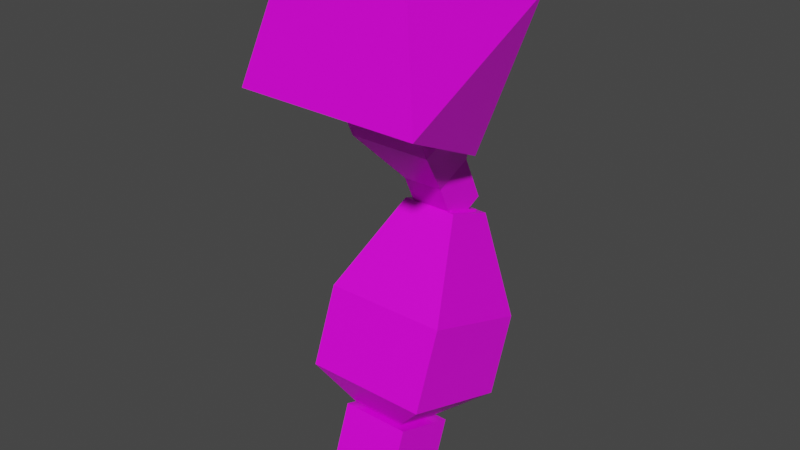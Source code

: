 # Source: mech_armr02.blend  (saved by Blender 2.92.15; exported with 4.5.12 LTS)
import bpy
from mathutils import Matrix  # noqa: F401  (used for matrix-valued properties, if any)

bpy.ops.wm.read_factory_settings(use_empty=True)
scene = bpy.context.scene
scene.name = 'Scene'

# ---- collections
col_armr02 = bpy.data.collections.new('armr02'); scene.collection.children.link(col_armr02)

# ---- images (referenced by path relative to the original .blend; pixels are not part of the script)
import os
ASSET_DIR = os.environ.get("B2B_ASSET_DIR", "")  # directory of the original .blend (textures are referenced by path, not embedded)
HERE = os.path.dirname(os.path.abspath(__file__))  # packed textures are extracted next to this script under _unpacked/

def load_image(name, relpath, width, height, colorspace="sRGB"):
    """Load a texture the original file referenced (path relative to the .blend, or extracted next to this script)."""
    p = next((c for c in (os.path.join(HERE, relpath), os.path.join(ASSET_DIR, relpath)) if relpath and os.path.exists(c)), "")
    if p:
        img = bpy.data.images.load(p, check_existing=True)
        img.name = name
    else:  # same state as the original file: an image datablock whose file is absent (Cycles renders it pink)
        img = bpy.data.images.new(name, width, height)
        img.source = "FILE"
        img.filepath = "//" + (relpath or name)
    img.colorspace_settings.name = colorspace
    return img
img_tex_armr02_png = load_image('tex_armr02.png', 'tex_armr02.png', 1024, 1024, 'sRGB')

# ---- materials (node trees are filled in below, after node groups)
mat_mat_armr = bpy.data.materials.new('mat_armr')
mat_mat_armr.alpha_threshold = 0.0
mat_mat_armr.use_backface_culling = True
mat_mat_armr.use_transparent_shadow = False
mat_mat_armr.line_color = (0.0, 0.0, 0.0, 1.0)
mat_mat_team = bpy.data.materials.new('mat_team')
mat_mat_team.use_backface_culling = True
mat_mat_team.use_transparent_shadow = False

# ---- material node trees
mat_mat_armr.use_nodes = True; mat_mat_armr.node_tree.nodes.clear()
_N = mat_mat_armr.node_tree.nodes; _L = mat_mat_armr.node_tree.links
n0 = _N.new('ShaderNodeOutputMaterial'); n0.name = 'Material Output'; n0.location = (300, 300)
n1 = _N.new('ShaderNodeBsdfPrincipled'); n1.name = 'Principled BSDF'; n1.location = (10, 300)
n1.distribution = 'GGX'
n1.subsurface_method = 'BURLEY'
n1.inputs[2].default_value = 0.4
n1.inputs[3].default_value = 1.45
n1.inputs[27].default_value = (0.0, 0.0, 0.0, 1.0)
n1.inputs[28].default_value = 1.0
n2 = _N.new('ShaderNodeTexImage'); n2.name = 'Image Texture.001'; n2.location = (-254, 300)
n2.image = img_tex_armr02_png
n2.interpolation = 'Closest'
_L.new(n1.outputs[0], n0.inputs[0])
_L.new(n2.outputs[0], n1.inputs[0])
n0.is_active_output = True
mat_mat_team.use_nodes = True; mat_mat_team.node_tree.nodes.clear()
_N = mat_mat_team.node_tree.nodes; _L = mat_mat_team.node_tree.links
n0 = _N.new('ShaderNodeBsdfPrincipled'); n0.name = 'Principled BSDF'; n0.location = (10, 300)
n0.distribution = 'GGX'
n0.subsurface_method = 'BURLEY'
n0.inputs[0].default_value = (0.8, 0.004458, 0.0, 1.0)
n0.inputs[3].default_value = 1.45
n0.inputs[27].default_value = (0.0, 0.0, 0.0, 1.0)
n0.inputs[28].default_value = 1.0
n1 = _N.new('ShaderNodeOutputMaterial'); n1.name = 'Material Output'; n1.location = (300, 300)
_L.new(n0.outputs[0], n1.inputs[0])
n1.is_active_output = True

# ---- world
world_world = bpy.data.worlds.new('World'); scene.world = world_world
world_world.use_nodes = True; world_world.node_tree.nodes.clear()
_N = world_world.node_tree.nodes; _L = world_world.node_tree.links
n0 = _N.new('ShaderNodeOutputWorld'); n0.name = 'World Output'; n0.location = (300, 300)
n1 = _N.new('ShaderNodeBackground'); n1.name = 'Background'; n1.location = (10, 300)
n1.inputs[0].default_value = (0.05088, 0.05088, 0.05088, 1.0)
_L.new(n1.outputs[0], n0.inputs[0])
n0.is_active_output = True
world_world.color = (0.05088, 0.05088, 0.05088)
world_world.use_sun_shadow = False
world_world.sun_shadow_jitter_overblur = 0.0

# ---- meshes
me_arm = bpy.data.meshes.new('arm')
me_arm.from_pydata([(-0.1193, -0.02774, -0.6484), (-0.06117, -0.06099, -0.5817), (-0.1192, 0.06535, -0.6807), (-0.06114, 0.1451, -0.6532), (-0.2202, -0.0277, -0.6483), (-0.2796, -0.06092, -0.5814), (-0.2202, 0.06538, -0.6806), (-0.2795, 0.1452, -0.6529), (-0.06137, -0.01065, -0.4508), (-0.06134, 0.1954, -0.5223), (-0.2798, -0.01058, -0.4505), (-0.2797, 0.1955, -0.522), (-0.1212, 0.1037, -0.3125), (-0.1212, 0.1928, -0.3434), (-0.2193, 0.1037, -0.3123), (-0.2193, 0.1928, -0.3433), (-0.07157, 0.08905, -0.1924), (-0.008742, -0.1381, -0.08155), (-0.008805, 0.1511, 0.05556), (-0.2636, 0.08846, -0.191), (-0.3288, -0.1391, -0.0793), (-0.3289, 0.1501, 0.05781), (-0.074, -0.07642, 0.1673), (-0.266, -0.07701, 0.1686), (-0.1317, 0.05456, -0.6855), (-0.1317, -0.01474, -0.6603), (-0.2055, 0.05456, -0.6855), (-0.2055, -0.01474, -0.6603), (-0.1075, 0.03753, -0.8032), (-0.1075, -0.07735, -0.7614), (-0.2297, 0.03753, -0.8032), (-0.2297, -0.07735, -0.7614), (-0.09584, -0.0352, -0.0966), (-0.09584, 0.09671, -0.03509), (-0.2414, -0.0352, -0.0966), (-0.2414, 0.09671, -0.03509), (-0.09584, 0.001707, -0.1757), (-0.09584, 0.1336, -0.1142), (-0.2414, 0.001707, -0.1757), (-0.2414, 0.1336, -0.1142), (-0.1322, 0.08389, -0.2659), (-0.1322, 0.1498, -0.2351), (-0.205, 0.08389, -0.2659), (-0.205, 0.1498, -0.2351), (-0.205, 0.1868, -0.3143), (-0.205, 0.1208, -0.345), (-0.1322, 0.1868, -0.3143), (-0.1322, 0.1208, -0.345), (-0.09584, -0.08987, 0.02065), (-0.09584, 0.04203, 0.08216), (-0.2414, -0.08987, 0.02065), (-0.2414, 0.04203, 0.08216), (-0.1075, 0.07735, -0.6938), (-0.1075, -0.03753, -0.652), (-0.2297, 0.07735, -0.6938), (-0.2297, -0.03753, -0.652), (-0.1317, 0.1818, -0.336), (-0.1317, 0.1125, -0.3108), (-0.2055, 0.1818, -0.336), (-0.2055, 0.1125, -0.3108)], [], [(0, 2, 3, 1), (2, 6, 7, 3), (6, 4, 5, 7), (4, 0, 1, 5), (2, 0, 4, 6), (5, 10, 11, 7), (9, 13, 12, 8), (3, 9, 8, 1), (1, 8, 10, 5), (7, 11, 9, 3), (15, 14, 12, 13), (8, 12, 14, 10), (11, 15, 13, 9), (10, 14, 15, 11), (16, 18, 17), (16, 19, 21, 18), (19, 20, 21), (19, 16, 17, 20), (17, 22, 23, 20), (21, 23, 22, 18), (20, 23, 21), (18, 22, 17), (25, 57, 59, 27), (29, 31, 30, 28), (55, 31, 29, 53), (54, 30, 31, 55), (52, 28, 30, 54), (53, 29, 28, 52), (34, 50, 51, 35), (34, 38, 36, 32), (39, 43, 42, 38), (33, 37, 39, 35), (35, 39, 38, 34), (32, 36, 37, 33), (36, 40, 41, 37), (38, 42, 40, 36), (37, 41, 43, 39), (41, 46, 44, 43), (42, 45, 47, 40), (43, 44, 45, 42), (40, 47, 46, 41), (49, 51, 50, 48), (33, 49, 48, 32), (32, 48, 50, 34), (35, 51, 49, 33), (25, 53, 52, 24), (26, 54, 55, 27), (24, 52, 54, 26), (27, 55, 53, 25), (57, 56, 58, 59), (27, 59, 58, 26), (26, 58, 56, 24), (24, 56, 57, 25)])
me_arm.polygons.foreach_set('material_index', [0, 0, 0, 0, 0, 0, 0, 0, 0, 0, 0, 0, 0, 0, 0, 0, 0, 0, 0, 0, 1, 0, 0, 0, 0, 0, 0, 0, 0, 0, 0, 0, 0, 0, 0, 0, 0, 0, 0, 0, 0, 0, 0, 0, 0, 0, 0, 0, 0, 0, 0, 0, 0])
_uv = me_arm.uv_layers.new(name='UVMap')
_uv.uv.foreach_set('vector', [0.6387, 0.4958, 0.7588, 0.4918, 0.8366, 0.394, 0.5705, 0.4028, 0.203, 0.1278, 0.07978, 0.1281, 0.0076, 0.2313, 0.2741, 0.2306, 0.4777, 0.01158, 0.3575, 0.0076, 0.2893, 0.1019, 0.5553, 0.1107, 0.7648, 0.5113, 0.6416, 0.511, 0.5705, 0.6018, 0.837, 0.6025, 0.203, 0.1278, 0.2027, 0.0076, 0.07945, 0.00792, 0.07978, 0.1281, 0.2893, 0.1019, 0.2893, 0.273, 0.5553, 0.2818, 0.5553, 0.1107, 0.8366, 0.2228, 0.7548, 0.0076, 0.6397, 0.01141, 0.5705, 0.2316, 0.8366, 0.394, 0.8366, 0.2228, 0.5705, 0.2316, 0.5705, 0.4028, 0.5705, 0.6018, 0.5705, 0.773, 0.837, 0.7737, 0.837, 0.6025, 0.0076, 0.2313, 0.0076, 0.4025, 0.2741, 0.4018, 0.2741, 0.2306, 0.08164, 0.6205, 0.08191, 0.7356, 0.2017, 0.7353, 0.2014, 0.6202, 0.5705, 0.773, 0.6432, 0.9921, 0.763, 0.9924, 0.837, 0.7737, 0.0076, 0.4025, 0.08164, 0.6205, 0.2014, 0.6202, 0.2741, 0.4018, 0.2893, 0.273, 0.3585, 0.4933, 0.4736, 0.4971, 0.5553, 0.2818, 0.9912, 0.4271, 0.9912, 0.09383, 0.6722, 0.3437, 0.008772, 0.08628, 0.008772, 0.3295, 0.3329, 0.4141, 0.3329, 0.008772, 0.6709, 0.8629, 0.9912, 0.7779, 0.6722, 0.528, 0.008772, 0.5161, 0.008772, 0.7593, 0.3293, 0.8369, 0.3293, 0.4316, 0.3293, 0.8369, 0.6534, 0.7523, 0.6534, 0.5091, 0.3293, 0.4316, 0.3329, 0.4141, 0.6534, 0.3364, 0.6534, 0.09321, 0.3329, 0.008772, 0.9912, 0.7779, 0.9912, 0.4446, 0.6722, 0.528, 0.9912, 0.09383, 0.6709, 0.008772, 0.6722, 0.3437, 0.8793, 0.5933, 0.8793, 0.775, 0.9176, 0.775, 0.9176, 0.5933, 0.8666, 0.5181, 0.9302, 0.5181, 0.9302, 0.5779, 0.8666, 0.5779, 0.9302, 0.5977, 0.9302, 0.5408, 0.8666, 0.5408, 0.8666, 0.5977, 0.2123, 0.5759, 0.1916, 0.519, 0.1319, 0.5408, 0.1526, 0.5977, 0.8666, 0.5759, 0.8666, 0.519, 0.9302, 0.519, 0.9302, 0.5759, 0.1526, 0.5977, 0.1319, 0.5408, 0.1916, 0.519, 0.2123, 0.5759, 0.1538, 0.8864, 0.1254, 0.9473, 0.1939, 0.9793, 0.2224, 0.9184, 0.9363, 0.8864, 0.9363, 0.8452, 0.8606, 0.8452, 0.8606, 0.8864, 0.2415, 0.8772, 0.25, 0.8144, 0.2157, 0.7984, 0.173, 0.8452, 0.8606, 0.9184, 0.8606, 0.8772, 0.9363, 0.8772, 0.9363, 0.9184, 0.2224, 0.9184, 0.2415, 0.8772, 0.173, 0.8452, 0.1538, 0.8864, 0.1538, 0.8864, 0.173, 0.8452, 0.2415, 0.8772, 0.2224, 0.9184, 0.173, 0.8452, 0.2157, 0.7984, 0.25, 0.8144, 0.2415, 0.8772, 0.9363, 0.8452, 0.9173, 0.7984, 0.8795, 0.7984, 0.8606, 0.8452, 0.8606, 0.8772, 0.8795, 0.8144, 0.9173, 0.8144, 0.9363, 0.8772, 0.8795, 0.8144, 0.8795, 0.7732, 0.9173, 0.7732, 0.9173, 0.8144, 0.9173, 0.7984, 0.9173, 0.7572, 0.8795, 0.7572, 0.8795, 0.7984, 0.25, 0.8144, 0.2692, 0.7732, 0.2349, 0.7572, 0.2157, 0.7984, 0.2157, 0.7984, 0.2349, 0.7572, 0.2692, 0.7732, 0.25, 0.8144, 0.8606, 0.5802, 0.9363, 0.5802, 0.9363, 0.5116, 0.8606, 0.5116, 0.2224, 0.9184, 0.1939, 0.9793, 0.1254, 0.9473, 0.1538, 0.8864, 0.8606, 0.8864, 0.8606, 0.9473, 0.9363, 0.9473, 0.9363, 0.8864, 0.9363, 0.9184, 0.9363, 0.9793, 0.8606, 0.9793, 0.8606, 0.9184, 0.8793, 0.5507, 0.8666, 0.5388, 0.8666, 0.5986, 0.8793, 0.5867, 0.9176, 0.5867, 0.9302, 0.5986, 0.9302, 0.5388, 0.9176, 0.5507, 0.8793, 0.5867, 0.8666, 0.5986, 0.9302, 0.5986, 0.9176, 0.5867, 0.9176, 0.5507, 0.9302, 0.5388, 0.8666, 0.5388, 0.8793, 0.5507, 0.8793, 0.6168, 0.8793, 0.6528, 0.9176, 0.6528, 0.9176, 0.6168, 0.1644, 0.5933, 0.2306, 0.775, 0.2666, 0.7619, 0.2004, 0.5802, 0.9176, 0.5802, 0.9176, 0.7619, 0.8793, 0.7619, 0.8793, 0.5802, 0.2004, 0.5802, 0.2666, 0.7619, 0.2306, 0.775, 0.1644, 0.5933])
me_arm.materials.append(mat_mat_armr)
me_arm.materials.append(mat_mat_team)
me_arm.use_remesh_fix_poles = True
me_arm.use_remesh_preserve_attributes = False
me_arm.use_mirror_vertex_groups = False
me_arm.update()
arm_armature_001 = bpy.data.armatures.new('Armature.001')  # bones are not reproduced

# ---- objects
ob_arm = bpy.data.objects.new('arm', me_arm)
ob_armature = bpy.data.objects.new('Armature', arm_armature_001)

# ---- transforms, parenting, visibility, modifiers, constraints
ob_arm.location = (0.0, 0.0, 0.0)
ob_arm.lineart.crease_threshold = 0.0
_vg = ob_arm.vertex_groups.new(name='lower')
_vg = ob_arm.vertex_groups.new(name='shoulder')
_vg = ob_arm.vertex_groups.new(name='upper')
ob_armature.location = (0.0, 0.0, 0.0)
ob_armature.lineart.crease_threshold = 0.0

# ---- collection membership
col_armr02.objects.link(ob_arm)
col_armr02.objects.link(ob_armature)

# ---- scene / render settings (as saved in the file)
scene.frame_start = 1; scene.frame_end = 250; scene.frame_set(1)
scene.render.engine = 'BLENDER_EEVEE_NEXT'
scene.cycles.use_denoising = False
scene.cycles.samples = 128
scene.cycles.sampling_pattern = 'TABULATED_SOBOL'
scene.cycles.use_adaptive_sampling = False
scene.cycles.use_light_tree = False
scene.view_settings.view_transform = 'Filmic'
bpy.context.view_layer.update()

# ---- added for rendering (the .blend has no active camera and no usable light): camera, sun
cam_auto = bpy.data.cameras.new('AutoCamera')
cam_auto.lens = 50.0
cam_auto.sensor_width = 36.0
cam_auto.clip_end = 1000.0
ob_auto_camera = bpy.data.objects.new('AutoCamera', cam_auto)
scene.collection.objects.link(ob_auto_camera)
ob_auto_camera.location = (0.827222, -1.16703, 0.479524)
ob_auto_camera.rotation_euler = (1.09748, -7.21219e-08, 0.694738)
scene.camera = ob_auto_camera
light_auto_sun = bpy.data.lights.new('AutoSun', 'SUN')
light_auto_sun.energy = 3.0
light_auto_sun.angle = 0.0523599
ob_auto_sun = bpy.data.objects.new('AutoSun', light_auto_sun)
scene.collection.objects.link(ob_auto_sun)
ob_auto_sun.rotation_euler = (0.872665, 0.174533, 0.523599)
bpy.context.view_layer.update()
